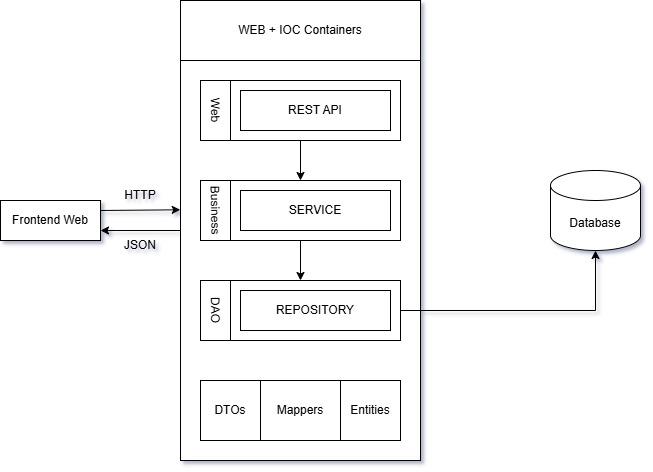

The diagram above was exported from draw.io. Its source (the exported page's mxGraphModel, read from the mxfile embedded in the PNG):
<mxGraphModel dx="1149" dy="600" grid="1" gridSize="10" guides="1" tooltips="1" connect="1" arrows="1" fold="1" page="1" pageScale="1" pageWidth="850" pageHeight="1100" math="0" shadow="0">
  <root>
    <mxCell id="0" />
    <mxCell id="1" parent="0" />
    <mxCell id="2" value="Frontend Web" style="rounded=0;whiteSpace=wrap;html=1;" vertex="1" parent="1">
      <mxGeometry x="100" y="260" width="100" height="40" as="geometry" />
    </mxCell>
    <mxCell id="3" value="" style="rounded=0;whiteSpace=wrap;html=1;" vertex="1" parent="1">
      <mxGeometry x="280" y="60" width="240" height="460" as="geometry" />
    </mxCell>
    <mxCell id="4" style="edgeStyle=orthogonalEdgeStyle;rounded=0;orthogonalLoop=1;jettySize=auto;html=1;exitX=0.5;exitY=1;exitDx=0;exitDy=0;entryX=0.5;entryY=0;entryDx=0;entryDy=0;" edge="1" source="5" target="9" parent="1">
      <mxGeometry relative="1" as="geometry" />
    </mxCell>
    <mxCell id="5" value="" style="rounded=0;whiteSpace=wrap;html=1;" vertex="1" parent="1">
      <mxGeometry x="300" y="140" width="200" height="60" as="geometry" />
    </mxCell>
    <mxCell id="6" value="" style="rounded=0;whiteSpace=wrap;html=1;" vertex="1" parent="1">
      <mxGeometry x="300" y="140" width="30" height="60" as="geometry" />
    </mxCell>
    <mxCell id="7" value="REST API" style="rounded=0;whiteSpace=wrap;html=1;" vertex="1" parent="1">
      <mxGeometry x="340" y="150" width="150" height="40" as="geometry" />
    </mxCell>
    <mxCell id="8" style="edgeStyle=orthogonalEdgeStyle;rounded=0;orthogonalLoop=1;jettySize=auto;html=1;exitX=0.5;exitY=1;exitDx=0;exitDy=0;entryX=0.5;entryY=0;entryDx=0;entryDy=0;" edge="1" source="9" target="12" parent="1">
      <mxGeometry relative="1" as="geometry" />
    </mxCell>
    <mxCell id="9" value="" style="rounded=0;whiteSpace=wrap;html=1;" vertex="1" parent="1">
      <mxGeometry x="300" y="240" width="200" height="60" as="geometry" />
    </mxCell>
    <mxCell id="10" value="" style="rounded=0;whiteSpace=wrap;html=1;" vertex="1" parent="1">
      <mxGeometry x="300" y="240" width="30" height="60" as="geometry" />
    </mxCell>
    <mxCell id="11" value="SERVICE" style="rounded=0;whiteSpace=wrap;html=1;" vertex="1" parent="1">
      <mxGeometry x="340" y="250" width="150" height="40" as="geometry" />
    </mxCell>
    <mxCell id="12" value="" style="rounded=0;whiteSpace=wrap;html=1;" vertex="1" parent="1">
      <mxGeometry x="300" y="340" width="200" height="60" as="geometry" />
    </mxCell>
    <mxCell id="13" value="" style="rounded=0;whiteSpace=wrap;html=1;" vertex="1" parent="1">
      <mxGeometry x="300" y="340" width="30" height="60" as="geometry" />
    </mxCell>
    <mxCell id="14" value="REPOSITORY" style="rounded=0;whiteSpace=wrap;html=1;" vertex="1" parent="1">
      <mxGeometry x="340" y="350" width="150" height="40" as="geometry" />
    </mxCell>
    <mxCell id="15" value="Mappers" style="rounded=0;whiteSpace=wrap;html=1;" vertex="1" parent="1">
      <mxGeometry x="300" y="440" width="200" height="60" as="geometry" />
    </mxCell>
    <mxCell id="16" value="DTOs" style="rounded=0;whiteSpace=wrap;html=1;" vertex="1" parent="1">
      <mxGeometry x="300" y="440" width="60" height="60" as="geometry" />
    </mxCell>
    <mxCell id="17" value="Entities" style="rounded=0;whiteSpace=wrap;html=1;" vertex="1" parent="1">
      <mxGeometry x="440" y="440" width="60" height="60" as="geometry" />
    </mxCell>
    <mxCell id="18" value="Web" style="text;html=1;align=center;verticalAlign=middle;whiteSpace=wrap;rounded=0;rotation=89;" vertex="1" parent="1">
      <mxGeometry x="285" y="155" width="60" height="30" as="geometry" />
    </mxCell>
    <mxCell id="19" value="Business" style="text;html=1;align=center;verticalAlign=middle;whiteSpace=wrap;rounded=0;rotation=89;" vertex="1" parent="1">
      <mxGeometry x="285.0012876204644" y="254.997216951251" width="60" height="30" as="geometry" />
    </mxCell>
    <mxCell id="20" value="DAO" style="text;html=1;align=center;verticalAlign=middle;whiteSpace=wrap;rounded=0;rotation=89;" vertex="1" parent="1">
      <mxGeometry x="285.0012876204644" y="354.997216951251" width="60" height="30" as="geometry" />
    </mxCell>
    <mxCell id="21" value="WEB + IOC Containers" style="rounded=0;whiteSpace=wrap;html=1;" vertex="1" parent="1">
      <mxGeometry x="280" y="60" width="240" height="60" as="geometry" />
    </mxCell>
    <mxCell id="22" value="" style="endArrow=classic;html=1;rounded=0;exitX=1;exitY=0.25;exitDx=0;exitDy=0;entryX=-0.001;entryY=0.455;entryDx=0;entryDy=0;entryPerimeter=0;" edge="1" source="2" target="3" parent="1">
      <mxGeometry width="50" height="50" relative="1" as="geometry">
        <mxPoint x="230" y="310" as="sourcePoint" />
        <mxPoint x="280" y="260" as="targetPoint" />
      </mxGeometry>
    </mxCell>
    <mxCell id="23" value="" style="endArrow=classic;html=1;rounded=0;entryX=1;entryY=0.75;entryDx=0;entryDy=0;exitX=0;exitY=0.5;exitDx=0;exitDy=0;" edge="1" source="3" target="2" parent="1">
      <mxGeometry width="50" height="50" relative="1" as="geometry">
        <mxPoint x="230" y="310" as="sourcePoint" />
        <mxPoint x="280" y="260" as="targetPoint" />
      </mxGeometry>
    </mxCell>
    <mxCell id="24" value="HTTP" style="text;html=1;align=center;verticalAlign=middle;whiteSpace=wrap;rounded=0;" vertex="1" parent="1">
      <mxGeometry x="210" y="240" width="60" height="30" as="geometry" />
    </mxCell>
    <mxCell id="25" value="JSON" style="text;html=1;align=center;verticalAlign=middle;whiteSpace=wrap;rounded=0;" vertex="1" parent="1">
      <mxGeometry x="210" y="290" width="60" height="30" as="geometry" />
    </mxCell>
    <mxCell id="26" value="Database" style="shape=cylinder3;whiteSpace=wrap;html=1;boundedLbl=1;backgroundOutline=1;size=15;" vertex="1" parent="1">
      <mxGeometry x="650" y="230" width="90" height="80" as="geometry" />
    </mxCell>
    <mxCell id="27" style="edgeStyle=orthogonalEdgeStyle;rounded=0;orthogonalLoop=1;jettySize=auto;html=1;exitX=1;exitY=0.5;exitDx=0;exitDy=0;entryX=0.5;entryY=1;entryDx=0;entryDy=0;entryPerimeter=0;" edge="1" source="12" target="26" parent="1">
      <mxGeometry relative="1" as="geometry" />
    </mxCell>
  </root>
</mxGraphModel>